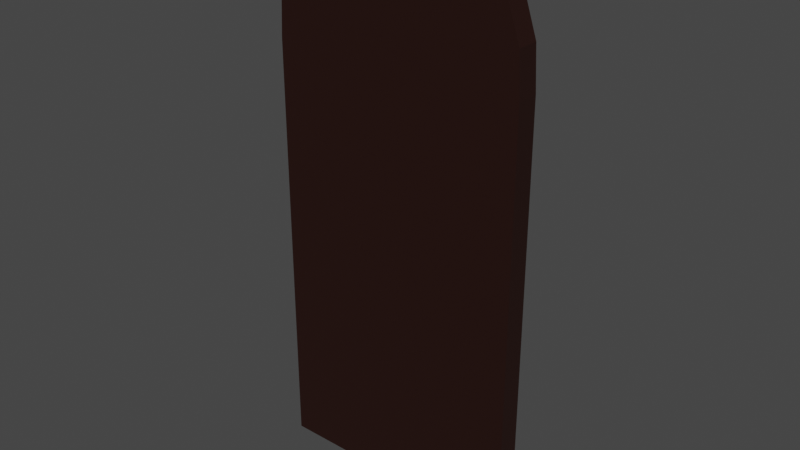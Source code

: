 # Source: mirror.blend  (saved by Blender 3.0.42; exported with 4.5.12 LTS)
import bpy
from mathutils import Matrix  # noqa: F401  (used for matrix-valued properties, if any)

bpy.ops.wm.read_factory_settings(use_empty=True)
scene = bpy.context.scene
scene.name = 'Scene'

# ---- collections
col_collection = bpy.data.collections.new('Collection'); scene.collection.children.link(col_collection)

# ---- materials (node trees are filled in below, after node groups)
mat_glass = bpy.data.materials.new('glass')
mat_frame = bpy.data.materials.new('FRame ')

# ---- material node trees
mat_glass.use_nodes = True; mat_glass.node_tree.nodes.clear()
_N = mat_glass.node_tree.nodes; _L = mat_glass.node_tree.links
n0 = _N.new('ShaderNodeOutputMaterial'); n0.name = 'Material Output'; n0.location = (300, 300)
n1 = _N.new('ShaderNodeBsdfGlass'); n1.name = 'Glass BSDF'; n1.location = (10, 300)
n1.distribution = 'GGX'
n1.inputs[2].default_value = 1000.0
_L.new(n1.outputs[0], n0.inputs[0])
n0.is_active_output = True
mat_frame.use_nodes = True; mat_frame.node_tree.nodes.clear()
_N = mat_frame.node_tree.nodes; _L = mat_frame.node_tree.links
n0 = _N.new('ShaderNodeBsdfPrincipled'); n0.name = 'Principled BSDF'; n0.location = (10, 300)
n0.distribution = 'GGX'
n0.subsurface_method = 'RANDOM_WALK_SKIN'
n0.inputs[0].default_value = (0.01833, 0.003895, 0.001938, 1.0)
n0.inputs[3].default_value = 1.45
n0.inputs[27].default_value = (0.0, 0.0, 0.0, 1.0)
n0.inputs[28].default_value = 1.0
n1 = _N.new('ShaderNodeOutputMaterial'); n1.name = 'Material Output'; n1.location = (300, 300)
_L.new(n0.outputs[0], n1.inputs[0])
n1.is_active_output = True

# ---- world
world_world = bpy.data.worlds.new('World'); scene.world = world_world
world_world.use_nodes = True; world_world.node_tree.nodes.clear()
_N = world_world.node_tree.nodes; _L = world_world.node_tree.links
n0 = _N.new('ShaderNodeOutputWorld'); n0.name = 'World Output'; n0.location = (300, 300)
n1 = _N.new('ShaderNodeBackground'); n1.name = 'Background'; n1.location = (10, 300)
n1.inputs[0].default_value = (0.05088, 0.05088, 0.05088, 1.0)
_L.new(n1.outputs[0], n0.inputs[0])
n0.is_active_output = True
world_world.color = (0.05088, 0.05088, 0.05088)
world_world.use_sun_shadow = False
world_world.sun_shadow_jitter_overblur = 0.0

# ---- meshes
me_cube_001 = bpy.data.meshes.new('Cube.001')
me_cube_001.from_pydata([(-0.743, 0.3329, 0.07649), (-0.6418, 0.4864, 0.1777), (1.0, 0.3329, 0.07649), (0.8988, 0.4864, 0.1777), (0.1241, 0.3329, 3.875), (-0.743, 0.3329, 3.008), (-0.1616, 0.3329, 3.859), (-0.4327, 0.3329, 3.768), (-0.6351, 0.3329, 3.565), (-0.7268, 0.3329, 3.294), (-0.6418, 0.4864, 3.005), (0.127, 0.4864, 3.774), (-0.6265, 0.4864, 3.275), (-0.5468, 0.4864, 3.51), (-0.3779, 0.4864, 3.679), (-0.1422, 0.4864, 3.759), (1.0, 0.3329, 3.008), (0.1329, 0.3329, 3.875), (0.9838, 0.3329, 3.294), (0.8921, 0.3329, 3.565), (0.6897, 0.3329, 3.768), (0.4186, 0.3329, 3.859), (0.13, 0.4864, 3.774), (0.8988, 0.4864, 3.005), (0.3992, 0.4864, 3.759), (0.6349, 0.4864, 3.679), (0.8038, 0.4864, 3.51), (0.8836, 0.4864, 3.275), (1.0, 0.4864, 0.07649), (-0.743, 0.4864, 0.07649), (0.1241, 0.4864, 3.875), (-0.1616, 0.4864, 3.859), (-0.4327, 0.4864, 3.768), (-0.6351, 0.4864, 3.565), (-0.7268, 0.4864, 3.294), (-0.743, 0.4864, 3.008), (0.4186, 0.4864, 3.859), (0.1329, 0.4864, 3.875), (0.6897, 0.4864, 3.768), (0.8921, 0.4864, 3.565), (0.9838, 0.4864, 3.294), (1.0, 0.4864, 3.008), (0.8988, 0.4082, 0.1777), (-0.6418, 0.4082, 0.1777), (0.127, 0.4082, 3.774), (-0.1422, 0.4082, 3.759), (-0.3779, 0.4082, 3.679), (-0.5468, 0.4082, 3.51), (-0.6265, 0.4082, 3.275), (-0.6418, 0.4082, 3.005), (0.3992, 0.4082, 3.759), (0.13, 0.4082, 3.774), (0.6349, 0.4082, 3.679), (0.8038, 0.4082, 3.51), (0.8836, 0.4082, 3.275), (0.8988, 0.4082, 3.005)], [], [(37, 30, 4, 17), (28, 41, 16, 2), (0, 5, 35, 29), (29, 28, 2, 0), (23, 3, 42, 55), (4, 30, 31, 6), (6, 31, 32, 7), (7, 32, 33, 8), (8, 33, 34, 9), (9, 34, 35, 5), (37, 17, 21, 36), (36, 21, 20, 38), (38, 20, 19, 39), (39, 19, 18, 40), (40, 18, 16, 41), (2, 16, 18, 19, 20, 21, 17, 4, 6, 7, 8, 9, 5, 0), (1, 3, 28, 29), (11, 15, 31, 30), (15, 14, 32, 31), (14, 13, 33, 32), (13, 12, 34, 33), (12, 10, 35, 34), (24, 22, 37, 36), (25, 24, 36, 38), (26, 25, 38, 39), (27, 26, 39, 40), (23, 27, 40, 41), (10, 1, 29, 35), (22, 11, 30, 37), (3, 23, 41, 28), (43, 49, 48, 47, 46, 45, 44, 51, 50, 52, 53, 54, 55, 42), (22, 24, 50, 51), (24, 25, 52, 50), (3, 1, 43, 42), (25, 26, 53, 52), (15, 11, 44, 45), (26, 27, 54, 53), (14, 15, 45, 46), (27, 23, 55, 54), (13, 14, 46, 47), (1, 10, 49, 43), (12, 13, 47, 48), (11, 22, 51, 44), (10, 12, 48, 49)])
me_cube_001.polygons.foreach_set('material_index', [1, 1, 1, 1, 1, 1, 1, 1, 1, 1, 1, 1, 1, 1, 1, 1, 1, 1, 1, 1, 1, 1, 1, 1, 1, 1, 1, 1, 1, 1, 0, 1, 1, 1, 1, 1, 1, 1, 1, 1, 1, 1, 1, 1])
_uv = me_cube_001.uv_layers.new(name='UVMap')
_uv.uv.foreach_set('vector', [0.7494, 0.5, 0.7506, 0.5, 0.7506, 0.75, 0.7494, 0.75, 0.375, 0.5, 0.5679, 0.5, 0.5679, 0.75, 0.375, 0.75, 0.375, 0.0, 0.5679, 0.0, 0.5679, 0.25, 0.375, 0.25, 0.125, 0.5, 0.375, 0.5, 0.375, 0.75, 0.125, 0.75, 0.5677, 0.4855, 0.3817, 0.4855, 0.3817, 0.4855, 0.5677, 0.4855, 0.7506, 0.75, 0.7506, 0.5, 0.7916, 0.5, 0.7916, 0.75, 0.7916, 0.75, 0.7916, 0.5, 0.8305, 0.5, 0.8305, 0.75, 0.625, 0.0, 0.625, 0.25, 0.6046, 0.25, 0.6046, 0.0, 0.6046, 0.0, 0.6046, 0.25, 0.5867, 0.25, 0.5867, 0.0, 0.5867, 0.0, 0.5867, 0.25, 0.5679, 0.25, 0.5679, 0.0, 0.7494, 0.5, 0.7494, 0.75, 0.7084, 0.75, 0.7084, 0.5, 0.7084, 0.5, 0.7084, 0.75, 0.6695, 0.75, 0.6695, 0.5, 0.6695, 0.5, 0.6695, 0.75, 0.6046, 0.75, 0.6046, 0.5, 0.6046, 0.5, 0.6046, 0.75, 0.5867, 0.75, 0.5867, 0.5, 0.5867, 0.5, 0.5867, 0.75, 0.5679, 0.75, 0.5679, 0.5, 0.375, 0.75, 0.5679, 0.75, 0.5867, 0.7523, 0.6046, 0.7655, 0.6179, 0.7945, 0.6239, 0.8334, 0.625, 0.8744, 0.625, 0.8756, 0.6239, 0.9166, 0.6179, 0.9555, 0.6046, 0.9845, 0.5867, 0.9977, 0.5679, 1.0, 0.375, 1.0, 0.3817, 0.2645, 0.3817, 0.4855, 0.375, 0.5, 0.375, 0.25, 0.6183, 0.3748, 0.6173, 0.3362, 0.6239, 0.3334, 0.625, 0.3744, 0.6173, 0.3362, 0.6121, 0.3024, 0.6179, 0.2945, 0.6239, 0.3334, 0.6121, 0.3024, 0.601, 0.2781, 0.6046, 0.2655, 0.6179, 0.2945, 0.601, 0.2781, 0.5855, 0.2667, 0.5867, 0.2523, 0.6046, 0.2655, 0.5855, 0.2667, 0.5677, 0.2645, 0.5679, 0.25, 0.5867, 0.2523, 0.6173, 0.4138, 0.6183, 0.3752, 0.625, 0.3756, 0.6239, 0.4166, 0.6121, 0.4476, 0.6173, 0.4138, 0.6239, 0.4166, 0.6179, 0.4555, 0.601, 0.4719, 0.6121, 0.4476, 0.6179, 0.4555, 0.6046, 0.4845, 0.5855, 0.4833, 0.601, 0.4719, 0.6046, 0.4845, 0.5867, 0.4977, 0.5677, 0.4855, 0.5855, 0.4833, 0.5867, 0.4977, 0.5679, 0.5, 0.5677, 0.2645, 0.3817, 0.2645, 0.375, 0.25, 0.5679, 0.25, 0.6183, 0.3752, 0.6183, 0.3748, 0.625, 0.3744, 0.625, 0.3756, 0.3817, 0.4855, 0.5677, 0.4855, 0.5679, 0.5, 0.375, 0.5, 0.3817, 0.2645, 0.5677, 0.2645, 0.5855, 0.2667, 0.601, 0.2781, 0.6121, 0.3024, 0.6173, 0.3362, 0.6183, 0.3748, 0.6183, 0.3752, 0.6173, 0.4138, 0.6121, 0.4476, 0.601, 0.4719, 0.5855, 0.4833, 0.5677, 0.4855, 0.3817, 0.4855, 0.6183, 0.3752, 0.6173, 0.4138, 0.6173, 0.4138, 0.6183, 0.3752, 0.6173, 0.4138, 0.6121, 0.4476, 0.6121, 0.4476, 0.6173, 0.4138, 0.3817, 0.4855, 0.3817, 0.2645, 0.3817, 0.2645, 0.3817, 0.4855, 0.6121, 0.4476, 0.601, 0.4719, 0.601, 0.4719, 0.6121, 0.4476, 0.6173, 0.3362, 0.6183, 0.3748, 0.6183, 0.3748, 0.6173, 0.3362, 0.601, 0.4719, 0.5855, 0.4833, 0.5855, 0.4833, 0.601, 0.4719, 0.6121, 0.3024, 0.6173, 0.3362, 0.6173, 0.3362, 0.6121, 0.3024, 0.5855, 0.4833, 0.5677, 0.4855, 0.5677, 0.4855, 0.5855, 0.4833, 0.601, 0.2781, 0.6121, 0.3024, 0.6121, 0.3024, 0.601, 0.2781, 0.3817, 0.2645, 0.5677, 0.2645, 0.5677, 0.2645, 0.3817, 0.2645, 0.5855, 0.2667, 0.601, 0.2781, 0.601, 0.2781, 0.5855, 0.2667, 0.6183, 0.3748, 0.6183, 0.3752, 0.6183, 0.3752, 0.6183, 0.3748, 0.5677, 0.2645, 0.5855, 0.2667, 0.5855, 0.2667, 0.5677, 0.2645])
me_cube_001.materials.append(mat_glass)
me_cube_001.materials.append(mat_frame)
me_cube_001.use_remesh_fix_poles = True
me_cube_001.use_remesh_preserve_attributes = False
me_cube_001.update()

# ---- objects
ob_cube = bpy.data.objects.new('Cube', me_cube_001)

# ---- transforms, parenting, visibility, modifiers, constraints
ob_cube.location = (0.0, 0.0, 0.0)

# ---- collection membership
col_collection.objects.link(ob_cube)

# ---- scene / render settings (as saved in the file)
scene.frame_start = 1; scene.frame_end = 250; scene.frame_set(1)
scene.render.engine = 'CYCLES'
scene.cycles.sampling_pattern = 'TABULATED_SOBOL'
scene.cycles.use_light_tree = False
scene.view_settings.view_transform = 'Filmic'
bpy.context.view_layer.update()

# ---- added for rendering (the .blend has no active camera and no usable light): camera, sun
cam_auto = bpy.data.cameras.new('AutoCamera')
cam_auto.lens = 50.0
cam_auto.sensor_width = 36.0
cam_auto.clip_end = 1000.0
ob_auto_camera = bpy.data.objects.new('AutoCamera', cam_auto)
scene.collection.objects.link(ob_auto_camera)
ob_auto_camera.location = (3.99832, -4.23412, 5.07183)
ob_auto_camera.rotation_euler = (1.09748, -7.21219e-08, 0.694738)
scene.camera = ob_auto_camera
light_auto_sun = bpy.data.lights.new('AutoSun', 'SUN')
light_auto_sun.energy = 3.0
light_auto_sun.angle = 0.0523599
ob_auto_sun = bpy.data.objects.new('AutoSun', light_auto_sun)
scene.collection.objects.link(ob_auto_sun)
ob_auto_sun.rotation_euler = (0.872665, 0.174533, 0.523599)
bpy.context.view_layer.update()
